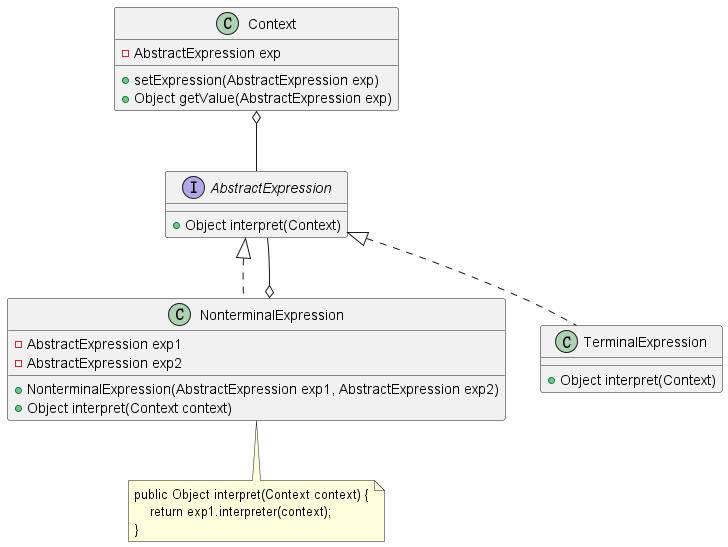

The diagram above was rendered by PlantUML. Its source (embedded in the PNG):
@startuml

Context o-- AbstractExpression
NonterminalExpression o-- AbstractExpression

interface AbstractExpression {
  +Object interpret(Context)
}

class TerminalExpression implements AbstractExpression {
  +Object interpret(Context)
}

class NonterminalExpression implements AbstractExpression {
  -AbstractExpression exp1
  -AbstractExpression exp2

  +NonterminalExpression(AbstractExpression exp1, AbstractExpression exp2)
  +Object interpret(Context context)
}

class Context {
  -AbstractExpression exp
  
  +setExpression(AbstractExpression exp)
  +Object getValue(AbstractExpression exp)
}

note as N
    public Object interpret(Context context) {
        return exp1.interpreter(context);
    }
end note

NonterminalExpression .. N

@enduml